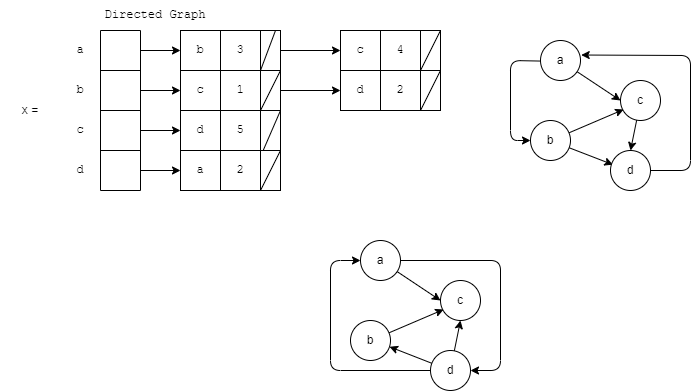

The diagram above was exported from draw.io. Its source (the exported page's mxGraphModel, read from the mxfile embedded in the PNG):
<mxGraphModel dx="1091" dy="561" grid="1" gridSize="10" guides="1" tooltips="1" connect="1" arrows="1" fold="1" page="1" pageScale="1" pageWidth="850" pageHeight="1100" math="0" shadow="0">
  <root>
    <mxCell id="0" />
    <mxCell id="1" parent="0" />
    <mxCell id="3" value="" style="shape=table;startSize=0;container=1;collapsible=0;childLayout=tableLayout;fontFamily=Courier New;" parent="1" vertex="1">
      <mxGeometry x="120" y="120" width="40" height="160" as="geometry" />
    </mxCell>
    <mxCell id="4" value="" style="shape=tableRow;horizontal=0;startSize=0;swimlaneHead=0;swimlaneBody=0;top=0;left=0;bottom=0;right=0;collapsible=0;dropTarget=0;fillColor=none;points=[[0,0.5],[1,0.5]];portConstraint=eastwest;fontFamily=Courier New;" parent="3" vertex="1">
      <mxGeometry width="40" height="40" as="geometry" />
    </mxCell>
    <mxCell id="5" value="" style="shape=partialRectangle;html=1;whiteSpace=wrap;connectable=0;overflow=hidden;fillColor=none;top=0;left=0;bottom=0;right=0;pointerEvents=1;fontFamily=Courier New;" parent="4" vertex="1">
      <mxGeometry width="40" height="40" as="geometry">
        <mxRectangle width="40" height="40" as="alternateBounds" />
      </mxGeometry>
    </mxCell>
    <mxCell id="6" value="" style="shape=tableRow;horizontal=0;startSize=0;swimlaneHead=0;swimlaneBody=0;top=0;left=0;bottom=0;right=0;collapsible=0;dropTarget=0;fillColor=none;points=[[0,0.5],[1,0.5]];portConstraint=eastwest;fontFamily=Courier New;" parent="3" vertex="1">
      <mxGeometry y="40" width="40" height="40" as="geometry" />
    </mxCell>
    <mxCell id="7" value="" style="shape=partialRectangle;html=1;whiteSpace=wrap;connectable=0;overflow=hidden;fillColor=none;top=0;left=0;bottom=0;right=0;pointerEvents=1;fontFamily=Courier New;" parent="6" vertex="1">
      <mxGeometry width="40" height="40" as="geometry">
        <mxRectangle width="40" height="40" as="alternateBounds" />
      </mxGeometry>
    </mxCell>
    <mxCell id="8" value="" style="shape=tableRow;horizontal=0;startSize=0;swimlaneHead=0;swimlaneBody=0;top=0;left=0;bottom=0;right=0;collapsible=0;dropTarget=0;fillColor=none;points=[[0,0.5],[1,0.5]];portConstraint=eastwest;fontFamily=Courier New;" parent="3" vertex="1">
      <mxGeometry y="80" width="40" height="40" as="geometry" />
    </mxCell>
    <mxCell id="9" value="" style="shape=partialRectangle;html=1;whiteSpace=wrap;connectable=0;overflow=hidden;fillColor=none;top=0;left=0;bottom=0;right=0;pointerEvents=1;fontFamily=Courier New;" parent="8" vertex="1">
      <mxGeometry width="40" height="40" as="geometry">
        <mxRectangle width="40" height="40" as="alternateBounds" />
      </mxGeometry>
    </mxCell>
    <mxCell id="10" value="" style="shape=tableRow;horizontal=0;startSize=0;swimlaneHead=0;swimlaneBody=0;top=0;left=0;bottom=0;right=0;collapsible=0;dropTarget=0;fillColor=none;points=[[0,0.5],[1,0.5]];portConstraint=eastwest;fontFamily=Courier New;" parent="3" vertex="1">
      <mxGeometry y="120" width="40" height="40" as="geometry" />
    </mxCell>
    <mxCell id="11" value="" style="shape=partialRectangle;html=1;whiteSpace=wrap;connectable=0;overflow=hidden;fillColor=none;top=0;left=0;bottom=0;right=0;pointerEvents=1;fontFamily=Courier New;" parent="10" vertex="1">
      <mxGeometry width="40" height="40" as="geometry">
        <mxRectangle width="40" height="40" as="alternateBounds" />
      </mxGeometry>
    </mxCell>
    <mxCell id="12" value="a" style="text;html=1;strokeColor=none;fillColor=none;align=center;verticalAlign=middle;whiteSpace=wrap;rounded=0;fontFamily=Courier New;" parent="1" vertex="1">
      <mxGeometry x="80" y="120" width="40" height="40" as="geometry" />
    </mxCell>
    <mxCell id="13" value="b" style="text;html=1;strokeColor=none;fillColor=none;align=center;verticalAlign=middle;whiteSpace=wrap;rounded=0;fontFamily=Courier New;" parent="1" vertex="1">
      <mxGeometry x="80" y="160" width="40" height="40" as="geometry" />
    </mxCell>
    <mxCell id="14" value="c" style="text;html=1;strokeColor=none;fillColor=none;align=center;verticalAlign=middle;whiteSpace=wrap;rounded=0;fontFamily=Courier New;" parent="1" vertex="1">
      <mxGeometry x="80" y="200" width="40" height="40" as="geometry" />
    </mxCell>
    <mxCell id="15" value="d" style="text;html=1;strokeColor=none;fillColor=none;align=center;verticalAlign=middle;whiteSpace=wrap;rounded=0;fontFamily=Courier New;" parent="1" vertex="1">
      <mxGeometry x="80" y="240" width="40" height="40" as="geometry" />
    </mxCell>
    <mxCell id="18" value="b" style="rounded=0;whiteSpace=wrap;html=1;fontFamily=Courier New;" parent="1" vertex="1">
      <mxGeometry x="200" y="120" width="40" height="40" as="geometry" />
    </mxCell>
    <mxCell id="19" value="3" style="rounded=0;whiteSpace=wrap;html=1;fontFamily=Courier New;" parent="1" vertex="1">
      <mxGeometry x="240" y="120" width="40" height="40" as="geometry" />
    </mxCell>
    <mxCell id="20" value="c" style="rounded=0;whiteSpace=wrap;html=1;fontFamily=Courier New;" parent="1" vertex="1">
      <mxGeometry x="360" y="120" width="40" height="40" as="geometry" />
    </mxCell>
    <mxCell id="21" value="4" style="rounded=0;whiteSpace=wrap;html=1;fontFamily=Courier New;" parent="1" vertex="1">
      <mxGeometry x="400" y="120" width="40" height="40" as="geometry" />
    </mxCell>
    <mxCell id="22" value="c" style="rounded=0;whiteSpace=wrap;html=1;fontFamily=Courier New;" parent="1" vertex="1">
      <mxGeometry x="200" y="160" width="40" height="40" as="geometry" />
    </mxCell>
    <mxCell id="23" value="1" style="rounded=0;whiteSpace=wrap;html=1;fontFamily=Courier New;" parent="1" vertex="1">
      <mxGeometry x="240" y="160" width="40" height="40" as="geometry" />
    </mxCell>
    <mxCell id="24" value="d" style="rounded=0;whiteSpace=wrap;html=1;fontFamily=Courier New;" parent="1" vertex="1">
      <mxGeometry x="360" y="160" width="40" height="40" as="geometry" />
    </mxCell>
    <mxCell id="25" value="2" style="rounded=0;whiteSpace=wrap;html=1;fontFamily=Courier New;" parent="1" vertex="1">
      <mxGeometry x="400" y="160" width="40" height="40" as="geometry" />
    </mxCell>
    <mxCell id="26" value="d" style="rounded=0;whiteSpace=wrap;html=1;fontFamily=Courier New;" parent="1" vertex="1">
      <mxGeometry x="200" y="200" width="40" height="40" as="geometry" />
    </mxCell>
    <mxCell id="27" value="5" style="rounded=0;whiteSpace=wrap;html=1;fontFamily=Courier New;" parent="1" vertex="1">
      <mxGeometry x="240" y="200" width="40" height="40" as="geometry" />
    </mxCell>
    <mxCell id="28" value="a" style="rounded=0;whiteSpace=wrap;html=1;fontFamily=Courier New;" parent="1" vertex="1">
      <mxGeometry x="200" y="240" width="40" height="40" as="geometry" />
    </mxCell>
    <mxCell id="29" value="2" style="rounded=0;whiteSpace=wrap;html=1;fontFamily=Courier New;" parent="1" vertex="1">
      <mxGeometry x="240" y="240" width="40" height="40" as="geometry" />
    </mxCell>
    <mxCell id="30" style="edgeStyle=none;html=1;entryX=0;entryY=0.5;entryDx=0;entryDy=0;fontFamily=Courier New;" parent="1" source="4" target="18" edge="1">
      <mxGeometry relative="1" as="geometry" />
    </mxCell>
    <mxCell id="31" style="edgeStyle=none;html=1;entryX=0;entryY=0.5;entryDx=0;entryDy=0;fontFamily=Courier New;" parent="1" source="6" target="22" edge="1">
      <mxGeometry relative="1" as="geometry" />
    </mxCell>
    <mxCell id="32" style="edgeStyle=none;html=1;entryX=0;entryY=0.5;entryDx=0;entryDy=0;fontFamily=Courier New;" parent="1" source="8" target="26" edge="1">
      <mxGeometry relative="1" as="geometry" />
    </mxCell>
    <mxCell id="33" style="edgeStyle=none;html=1;entryX=0;entryY=0.5;entryDx=0;entryDy=0;fontFamily=Courier New;" parent="1" source="10" target="28" edge="1">
      <mxGeometry relative="1" as="geometry" />
    </mxCell>
    <mxCell id="36" value="" style="rounded=0;whiteSpace=wrap;html=1;fontFamily=Courier New;" parent="1" vertex="1">
      <mxGeometry x="440" y="120" width="20" height="40" as="geometry" />
    </mxCell>
    <mxCell id="37" value="" style="rounded=0;whiteSpace=wrap;html=1;fontFamily=Courier New;" parent="1" vertex="1">
      <mxGeometry x="440" y="160" width="20" height="40" as="geometry" />
    </mxCell>
    <mxCell id="43" style="edgeStyle=none;html=1;entryX=0;entryY=0.5;entryDx=0;entryDy=0;fontFamily=Courier New;" parent="1" source="38" target="20" edge="1">
      <mxGeometry relative="1" as="geometry" />
    </mxCell>
    <mxCell id="38" value="" style="rounded=0;whiteSpace=wrap;html=1;fontFamily=Courier New;" parent="1" vertex="1">
      <mxGeometry x="280" y="120" width="20" height="40" as="geometry" />
    </mxCell>
    <mxCell id="44" style="edgeStyle=none;html=1;entryX=0;entryY=0.5;entryDx=0;entryDy=0;fontFamily=Courier New;" parent="1" source="39" target="24" edge="1">
      <mxGeometry relative="1" as="geometry" />
    </mxCell>
    <mxCell id="39" value="" style="rounded=0;whiteSpace=wrap;html=1;fontFamily=Courier New;" parent="1" vertex="1">
      <mxGeometry x="280" y="160" width="20" height="40" as="geometry" />
    </mxCell>
    <mxCell id="40" value="" style="rounded=0;whiteSpace=wrap;html=1;fontFamily=Courier New;" parent="1" vertex="1">
      <mxGeometry x="280" y="200" width="20" height="40" as="geometry" />
    </mxCell>
    <mxCell id="41" value="" style="rounded=0;whiteSpace=wrap;html=1;fontFamily=Courier New;" parent="1" vertex="1">
      <mxGeometry x="280" y="240" width="20" height="40" as="geometry" />
    </mxCell>
    <mxCell id="45" value="" style="endArrow=none;html=1;entryX=1;entryY=0;entryDx=0;entryDy=0;exitX=0;exitY=1;exitDx=0;exitDy=0;fontFamily=Courier New;" parent="1" source="36" target="36" edge="1">
      <mxGeometry width="50" height="50" relative="1" as="geometry">
        <mxPoint x="400" y="180" as="sourcePoint" />
        <mxPoint x="450" y="130" as="targetPoint" />
      </mxGeometry>
    </mxCell>
    <mxCell id="46" value="" style="endArrow=none;html=1;entryX=1;entryY=0;entryDx=0;entryDy=0;exitX=1;exitY=1;exitDx=0;exitDy=0;fontFamily=Courier New;" parent="1" source="25" target="37" edge="1">
      <mxGeometry width="50" height="50" relative="1" as="geometry">
        <mxPoint x="400" y="180" as="sourcePoint" />
        <mxPoint x="450" y="130" as="targetPoint" />
      </mxGeometry>
    </mxCell>
    <mxCell id="47" value="" style="endArrow=none;html=1;entryX=0.75;entryY=0;entryDx=0;entryDy=0;exitX=0;exitY=0;exitDx=0;exitDy=0;fontFamily=Courier New;" parent="1" source="39" target="38" edge="1">
      <mxGeometry width="50" height="50" relative="1" as="geometry">
        <mxPoint x="400" y="180" as="sourcePoint" />
        <mxPoint x="450" y="130" as="targetPoint" />
      </mxGeometry>
    </mxCell>
    <mxCell id="48" value="" style="endArrow=none;html=1;entryX=1;entryY=0;entryDx=0;entryDy=0;exitX=0;exitY=0;exitDx=0;exitDy=0;fontFamily=Courier New;" parent="1" source="40" target="39" edge="1">
      <mxGeometry width="50" height="50" relative="1" as="geometry">
        <mxPoint x="310" y="250" as="sourcePoint" />
        <mxPoint x="360" y="200" as="targetPoint" />
      </mxGeometry>
    </mxCell>
    <mxCell id="49" value="" style="endArrow=none;html=1;entryX=1;entryY=0;entryDx=0;entryDy=0;exitX=0.133;exitY=1;exitDx=0;exitDy=0;exitPerimeter=0;fontFamily=Courier New;" parent="1" source="40" target="40" edge="1">
      <mxGeometry width="50" height="50" relative="1" as="geometry">
        <mxPoint x="290" y="210" as="sourcePoint" />
        <mxPoint x="310" y="170" as="targetPoint" />
      </mxGeometry>
    </mxCell>
    <mxCell id="50" value="" style="endArrow=none;html=1;entryX=0;entryY=1;entryDx=0;entryDy=0;exitX=1;exitY=0;exitDx=0;exitDy=0;fontFamily=Courier New;" parent="1" source="41" target="41" edge="1">
      <mxGeometry width="50" height="50" relative="1" as="geometry">
        <mxPoint x="300" y="220" as="sourcePoint" />
        <mxPoint x="320" y="180" as="targetPoint" />
      </mxGeometry>
    </mxCell>
    <mxCell id="52" value="Directed Graph" style="text;html=1;strokeColor=none;fillColor=none;align=center;verticalAlign=middle;whiteSpace=wrap;rounded=0;fontFamily=Courier New;" parent="1" vertex="1">
      <mxGeometry x="120" y="90" width="110" height="30" as="geometry" />
    </mxCell>
    <mxCell id="63" style="edgeStyle=none;html=1;entryX=0;entryY=0.5;entryDx=0;entryDy=0;" edge="1" parent="1" source="53" target="55">
      <mxGeometry relative="1" as="geometry" />
    </mxCell>
    <mxCell id="69" style="edgeStyle=none;html=1;entryX=0;entryY=0.5;entryDx=0;entryDy=0;" edge="1" parent="1" source="53" target="54">
      <mxGeometry relative="1" as="geometry">
        <Array as="points">
          <mxPoint x="530" y="150" />
          <mxPoint x="530" y="230" />
        </Array>
      </mxGeometry>
    </mxCell>
    <mxCell id="53" value="a" style="ellipse;whiteSpace=wrap;html=1;aspect=fixed;" vertex="1" parent="1">
      <mxGeometry x="560" y="130" width="40" height="40" as="geometry" />
    </mxCell>
    <mxCell id="64" style="edgeStyle=none;html=1;entryX=0.078;entryY=0.725;entryDx=0;entryDy=0;entryPerimeter=0;" edge="1" parent="1" source="54" target="55">
      <mxGeometry relative="1" as="geometry" />
    </mxCell>
    <mxCell id="65" style="edgeStyle=none;html=1;entryX=0.061;entryY=0.354;entryDx=0;entryDy=0;entryPerimeter=0;" edge="1" parent="1" source="54" target="56">
      <mxGeometry relative="1" as="geometry" />
    </mxCell>
    <mxCell id="54" value="b" style="ellipse;whiteSpace=wrap;html=1;aspect=fixed;" vertex="1" parent="1">
      <mxGeometry x="550" y="210" width="40" height="40" as="geometry" />
    </mxCell>
    <mxCell id="66" style="edgeStyle=none;html=1;entryX=0.5;entryY=0;entryDx=0;entryDy=0;" edge="1" parent="1" source="55" target="56">
      <mxGeometry relative="1" as="geometry" />
    </mxCell>
    <mxCell id="55" value="c" style="ellipse;whiteSpace=wrap;html=1;aspect=fixed;" vertex="1" parent="1">
      <mxGeometry x="640" y="170" width="40" height="40" as="geometry" />
    </mxCell>
    <mxCell id="67" style="edgeStyle=none;html=1;entryX=1.018;entryY=0.363;entryDx=0;entryDy=0;entryPerimeter=0;" edge="1" parent="1" source="56" target="53">
      <mxGeometry relative="1" as="geometry">
        <Array as="points">
          <mxPoint x="710" y="260" />
          <mxPoint x="710" y="145" />
        </Array>
      </mxGeometry>
    </mxCell>
    <mxCell id="56" value="d" style="ellipse;whiteSpace=wrap;html=1;aspect=fixed;" vertex="1" parent="1">
      <mxGeometry x="630" y="240" width="40" height="40" as="geometry" />
    </mxCell>
    <mxCell id="70" value="x =" style="text;html=1;strokeColor=none;fillColor=none;align=center;verticalAlign=middle;whiteSpace=wrap;rounded=0;" vertex="1" parent="1">
      <mxGeometry x="20" y="185" width="60" height="30" as="geometry" />
    </mxCell>
    <mxCell id="71" style="edgeStyle=none;html=1;entryX=0;entryY=0.5;entryDx=0;entryDy=0;" edge="1" parent="1" source="73" target="78">
      <mxGeometry relative="1" as="geometry" />
    </mxCell>
    <mxCell id="82" style="edgeStyle=none;html=1;entryX=1;entryY=0.5;entryDx=0;entryDy=0;" edge="1" parent="1" source="73" target="80">
      <mxGeometry relative="1" as="geometry">
        <mxPoint x="500" y="460.0000000000001" as="targetPoint" />
        <Array as="points">
          <mxPoint x="520" y="350" />
          <mxPoint x="520" y="460" />
        </Array>
      </mxGeometry>
    </mxCell>
    <mxCell id="73" value="a" style="ellipse;whiteSpace=wrap;html=1;aspect=fixed;" vertex="1" parent="1">
      <mxGeometry x="380" y="330" width="40" height="40" as="geometry" />
    </mxCell>
    <mxCell id="74" style="edgeStyle=none;html=1;entryX=0.078;entryY=0.725;entryDx=0;entryDy=0;entryPerimeter=0;" edge="1" parent="1" source="76" target="78">
      <mxGeometry relative="1" as="geometry" />
    </mxCell>
    <mxCell id="76" value="b" style="ellipse;whiteSpace=wrap;html=1;aspect=fixed;" vertex="1" parent="1">
      <mxGeometry x="370" y="410" width="40" height="40" as="geometry" />
    </mxCell>
    <mxCell id="78" value="c" style="ellipse;whiteSpace=wrap;html=1;aspect=fixed;" vertex="1" parent="1">
      <mxGeometry x="460" y="370" width="40" height="40" as="geometry" />
    </mxCell>
    <mxCell id="83" style="edgeStyle=none;html=1;entryX=0.975;entryY=0.656;entryDx=0;entryDy=0;entryPerimeter=0;" edge="1" parent="1" source="80" target="76">
      <mxGeometry relative="1" as="geometry" />
    </mxCell>
    <mxCell id="84" style="edgeStyle=none;html=1;entryX=0.5;entryY=1;entryDx=0;entryDy=0;" edge="1" parent="1" source="80" target="78">
      <mxGeometry relative="1" as="geometry" />
    </mxCell>
    <mxCell id="85" style="edgeStyle=none;html=1;entryX=0;entryY=0.5;entryDx=0;entryDy=0;" edge="1" parent="1" source="80" target="73">
      <mxGeometry relative="1" as="geometry">
        <Array as="points">
          <mxPoint x="350" y="460" />
          <mxPoint x="350" y="350" />
        </Array>
      </mxGeometry>
    </mxCell>
    <mxCell id="80" value="d" style="ellipse;whiteSpace=wrap;html=1;aspect=fixed;" vertex="1" parent="1">
      <mxGeometry x="450" y="440" width="40" height="40" as="geometry" />
    </mxCell>
  </root>
</mxGraphModel>